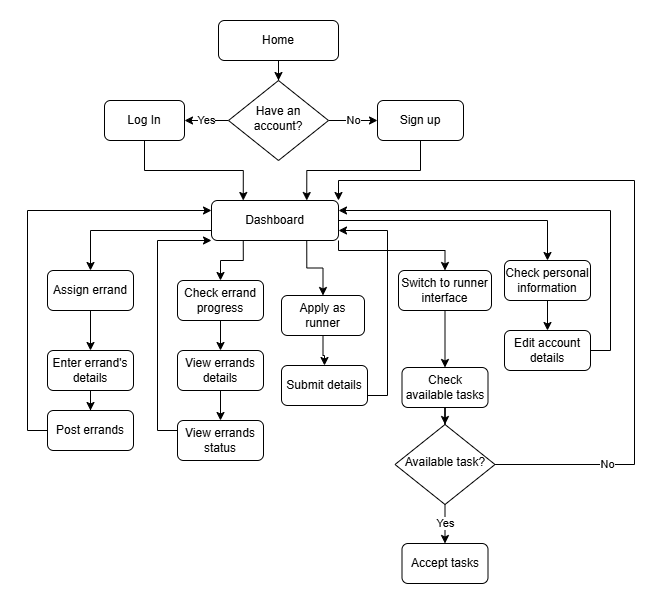

The diagram above was exported from draw.io. Its source (the exported page's mxGraphModel, read from the mxfile embedded in the PNG):
<mxGraphModel dx="1434" dy="738" grid="0" gridSize="10" guides="1" tooltips="1" connect="1" arrows="1" fold="1" page="1" pageScale="1" pageWidth="827" pageHeight="1169" math="0" shadow="0">
  <root>
    <mxCell id="WIyWlLk6GJQsqaUBKTNV-0" />
    <mxCell id="WIyWlLk6GJQsqaUBKTNV-1" parent="WIyWlLk6GJQsqaUBKTNV-0" />
    <mxCell id="sv7yWsvRSx9wveufaJUQ-1" style="edgeStyle=orthogonalEdgeStyle;rounded=0;orthogonalLoop=1;jettySize=auto;html=1;entryX=0.5;entryY=0;entryDx=0;entryDy=0;" parent="WIyWlLk6GJQsqaUBKTNV-1" source="WIyWlLk6GJQsqaUBKTNV-3" target="WIyWlLk6GJQsqaUBKTNV-6" edge="1">
      <mxGeometry relative="1" as="geometry" />
    </mxCell>
    <mxCell id="WIyWlLk6GJQsqaUBKTNV-3" value="Home" style="rounded=1;whiteSpace=wrap;html=1;fontSize=12;glass=0;strokeWidth=1;shadow=0;" parent="WIyWlLk6GJQsqaUBKTNV-1" vertex="1">
      <mxGeometry x="347" y="112" width="120" height="40" as="geometry" />
    </mxCell>
    <mxCell id="sv7yWsvRSx9wveufaJUQ-2" value="Yes" style="edgeStyle=orthogonalEdgeStyle;rounded=0;orthogonalLoop=1;jettySize=auto;html=1;" parent="WIyWlLk6GJQsqaUBKTNV-1" source="WIyWlLk6GJQsqaUBKTNV-6" target="WIyWlLk6GJQsqaUBKTNV-7" edge="1">
      <mxGeometry relative="1" as="geometry" />
    </mxCell>
    <mxCell id="sv7yWsvRSx9wveufaJUQ-4" value="No" style="edgeStyle=orthogonalEdgeStyle;rounded=0;orthogonalLoop=1;jettySize=auto;html=1;entryX=0;entryY=0.5;entryDx=0;entryDy=0;" parent="WIyWlLk6GJQsqaUBKTNV-1" source="WIyWlLk6GJQsqaUBKTNV-6" target="sv7yWsvRSx9wveufaJUQ-3" edge="1">
      <mxGeometry relative="1" as="geometry" />
    </mxCell>
    <mxCell id="WIyWlLk6GJQsqaUBKTNV-6" value="Have an account?" style="rhombus;whiteSpace=wrap;html=1;shadow=0;fontFamily=Helvetica;fontSize=12;align=center;strokeWidth=1;spacing=6;spacingTop=-4;" parent="WIyWlLk6GJQsqaUBKTNV-1" vertex="1">
      <mxGeometry x="357" y="172" width="100" height="80" as="geometry" />
    </mxCell>
    <mxCell id="sv7yWsvRSx9wveufaJUQ-10" style="edgeStyle=orthogonalEdgeStyle;rounded=0;orthogonalLoop=1;jettySize=auto;html=1;entryX=0.25;entryY=0;entryDx=0;entryDy=0;exitX=0.5;exitY=1;exitDx=0;exitDy=0;" parent="WIyWlLk6GJQsqaUBKTNV-1" source="WIyWlLk6GJQsqaUBKTNV-7" target="sv7yWsvRSx9wveufaJUQ-9" edge="1">
      <mxGeometry relative="1" as="geometry" />
    </mxCell>
    <mxCell id="WIyWlLk6GJQsqaUBKTNV-7" value="Log In" style="rounded=1;whiteSpace=wrap;html=1;fontSize=12;glass=0;strokeWidth=1;shadow=0;" parent="WIyWlLk6GJQsqaUBKTNV-1" vertex="1">
      <mxGeometry x="233" y="192" width="80" height="40" as="geometry" />
    </mxCell>
    <mxCell id="sv7yWsvRSx9wveufaJUQ-11" style="edgeStyle=orthogonalEdgeStyle;rounded=0;orthogonalLoop=1;jettySize=auto;html=1;entryX=0.75;entryY=0;entryDx=0;entryDy=0;exitX=0.5;exitY=1;exitDx=0;exitDy=0;" parent="WIyWlLk6GJQsqaUBKTNV-1" source="sv7yWsvRSx9wveufaJUQ-3" target="sv7yWsvRSx9wveufaJUQ-9" edge="1">
      <mxGeometry relative="1" as="geometry" />
    </mxCell>
    <mxCell id="sv7yWsvRSx9wveufaJUQ-3" value="Sign up" style="rounded=1;whiteSpace=wrap;html=1;fontSize=12;glass=0;strokeWidth=1;shadow=0;" parent="WIyWlLk6GJQsqaUBKTNV-1" vertex="1">
      <mxGeometry x="506" y="192" width="86" height="40" as="geometry" />
    </mxCell>
    <mxCell id="_Y2FZ8UMCJM4b7Iiy2qn-2" style="edgeStyle=orthogonalEdgeStyle;rounded=0;orthogonalLoop=1;jettySize=auto;html=1;entryX=0.5;entryY=0;entryDx=0;entryDy=0;exitX=0;exitY=0.75;exitDx=0;exitDy=0;" edge="1" parent="WIyWlLk6GJQsqaUBKTNV-1" source="sv7yWsvRSx9wveufaJUQ-9" target="sv7yWsvRSx9wveufaJUQ-12">
      <mxGeometry relative="1" as="geometry" />
    </mxCell>
    <mxCell id="_Y2FZ8UMCJM4b7Iiy2qn-26" style="edgeStyle=orthogonalEdgeStyle;rounded=0;orthogonalLoop=1;jettySize=auto;html=1;exitX=1;exitY=0.5;exitDx=0;exitDy=0;entryX=0.5;entryY=0;entryDx=0;entryDy=0;" edge="1" parent="WIyWlLk6GJQsqaUBKTNV-1" source="sv7yWsvRSx9wveufaJUQ-9" target="_Y2FZ8UMCJM4b7Iiy2qn-25">
      <mxGeometry relative="1" as="geometry" />
    </mxCell>
    <mxCell id="_Y2FZ8UMCJM4b7Iiy2qn-43" style="edgeStyle=orthogonalEdgeStyle;rounded=0;orthogonalLoop=1;jettySize=auto;html=1;exitX=0.25;exitY=1;exitDx=0;exitDy=0;entryX=0.5;entryY=0;entryDx=0;entryDy=0;" edge="1" parent="WIyWlLk6GJQsqaUBKTNV-1" source="sv7yWsvRSx9wveufaJUQ-9" target="_Y2FZ8UMCJM4b7Iiy2qn-1">
      <mxGeometry relative="1" as="geometry" />
    </mxCell>
    <mxCell id="_Y2FZ8UMCJM4b7Iiy2qn-44" style="edgeStyle=orthogonalEdgeStyle;rounded=0;orthogonalLoop=1;jettySize=auto;html=1;exitX=0.75;exitY=1;exitDx=0;exitDy=0;" edge="1" parent="WIyWlLk6GJQsqaUBKTNV-1" source="sv7yWsvRSx9wveufaJUQ-9" target="_Y2FZ8UMCJM4b7Iiy2qn-0">
      <mxGeometry relative="1" as="geometry" />
    </mxCell>
    <mxCell id="_Y2FZ8UMCJM4b7Iiy2qn-55" style="edgeStyle=orthogonalEdgeStyle;rounded=0;orthogonalLoop=1;jettySize=auto;html=1;exitX=1;exitY=1;exitDx=0;exitDy=0;entryX=0.5;entryY=0;entryDx=0;entryDy=0;" edge="1" parent="WIyWlLk6GJQsqaUBKTNV-1" source="sv7yWsvRSx9wveufaJUQ-9" target="_Y2FZ8UMCJM4b7Iiy2qn-49">
      <mxGeometry relative="1" as="geometry">
        <Array as="points">
          <mxPoint x="467" y="342" />
          <mxPoint x="574" y="342" />
        </Array>
      </mxGeometry>
    </mxCell>
    <mxCell id="sv7yWsvRSx9wveufaJUQ-9" value="Dashboard" style="rounded=1;whiteSpace=wrap;html=1;fontSize=12;glass=0;strokeWidth=1;shadow=0;" parent="WIyWlLk6GJQsqaUBKTNV-1" vertex="1">
      <mxGeometry x="340" y="292" width="127" height="40" as="geometry" />
    </mxCell>
    <mxCell id="_Y2FZ8UMCJM4b7Iiy2qn-6" style="edgeStyle=orthogonalEdgeStyle;rounded=0;orthogonalLoop=1;jettySize=auto;html=1;entryX=0.5;entryY=0;entryDx=0;entryDy=0;" edge="1" parent="WIyWlLk6GJQsqaUBKTNV-1" source="sv7yWsvRSx9wveufaJUQ-12" target="_Y2FZ8UMCJM4b7Iiy2qn-5">
      <mxGeometry relative="1" as="geometry" />
    </mxCell>
    <mxCell id="sv7yWsvRSx9wveufaJUQ-12" value="Assign errand" style="rounded=1;whiteSpace=wrap;html=1;fontSize=12;glass=0;strokeWidth=1;shadow=0;" parent="WIyWlLk6GJQsqaUBKTNV-1" vertex="1">
      <mxGeometry x="176" y="362" width="86" height="40" as="geometry" />
    </mxCell>
    <mxCell id="_Y2FZ8UMCJM4b7Iiy2qn-32" style="edgeStyle=orthogonalEdgeStyle;rounded=0;orthogonalLoop=1;jettySize=auto;html=1;" edge="1" parent="WIyWlLk6GJQsqaUBKTNV-1" source="_Y2FZ8UMCJM4b7Iiy2qn-0" target="_Y2FZ8UMCJM4b7Iiy2qn-30">
      <mxGeometry relative="1" as="geometry" />
    </mxCell>
    <mxCell id="_Y2FZ8UMCJM4b7Iiy2qn-0" value="Apply as runner" style="rounded=1;whiteSpace=wrap;html=1;fontSize=12;glass=0;strokeWidth=1;shadow=0;" vertex="1" parent="WIyWlLk6GJQsqaUBKTNV-1">
      <mxGeometry x="410" y="387" width="83" height="40" as="geometry" />
    </mxCell>
    <mxCell id="_Y2FZ8UMCJM4b7Iiy2qn-34" style="edgeStyle=orthogonalEdgeStyle;rounded=0;orthogonalLoop=1;jettySize=auto;html=1;entryX=0.5;entryY=0;entryDx=0;entryDy=0;" edge="1" parent="WIyWlLk6GJQsqaUBKTNV-1" source="_Y2FZ8UMCJM4b7Iiy2qn-1" target="_Y2FZ8UMCJM4b7Iiy2qn-33">
      <mxGeometry relative="1" as="geometry" />
    </mxCell>
    <mxCell id="_Y2FZ8UMCJM4b7Iiy2qn-1" value="Check errand progress" style="rounded=1;whiteSpace=wrap;html=1;fontSize=12;glass=0;strokeWidth=1;shadow=0;" vertex="1" parent="WIyWlLk6GJQsqaUBKTNV-1">
      <mxGeometry x="306" y="372" width="86" height="40" as="geometry" />
    </mxCell>
    <mxCell id="_Y2FZ8UMCJM4b7Iiy2qn-28" style="edgeStyle=orthogonalEdgeStyle;rounded=0;orthogonalLoop=1;jettySize=auto;html=1;entryX=0.5;entryY=0;entryDx=0;entryDy=0;" edge="1" parent="WIyWlLk6GJQsqaUBKTNV-1" source="_Y2FZ8UMCJM4b7Iiy2qn-5" target="_Y2FZ8UMCJM4b7Iiy2qn-27">
      <mxGeometry relative="1" as="geometry" />
    </mxCell>
    <mxCell id="_Y2FZ8UMCJM4b7Iiy2qn-5" value="Enter errand's details" style="rounded=1;whiteSpace=wrap;html=1;fontSize=12;glass=0;strokeWidth=1;shadow=0;" vertex="1" parent="WIyWlLk6GJQsqaUBKTNV-1">
      <mxGeometry x="176" y="442" width="86" height="40" as="geometry" />
    </mxCell>
    <mxCell id="_Y2FZ8UMCJM4b7Iiy2qn-39" style="edgeStyle=orthogonalEdgeStyle;rounded=0;orthogonalLoop=1;jettySize=auto;html=1;" edge="1" parent="WIyWlLk6GJQsqaUBKTNV-1" source="_Y2FZ8UMCJM4b7Iiy2qn-25" target="_Y2FZ8UMCJM4b7Iiy2qn-38">
      <mxGeometry relative="1" as="geometry" />
    </mxCell>
    <mxCell id="_Y2FZ8UMCJM4b7Iiy2qn-25" value="Check personal information" style="rounded=1;whiteSpace=wrap;html=1;fontSize=12;glass=0;strokeWidth=1;shadow=0;" vertex="1" parent="WIyWlLk6GJQsqaUBKTNV-1">
      <mxGeometry x="633" y="352" width="86" height="40" as="geometry" />
    </mxCell>
    <mxCell id="_Y2FZ8UMCJM4b7Iiy2qn-29" style="edgeStyle=orthogonalEdgeStyle;rounded=0;orthogonalLoop=1;jettySize=auto;html=1;entryX=0;entryY=0.25;entryDx=0;entryDy=0;exitX=0;exitY=0.5;exitDx=0;exitDy=0;" edge="1" parent="WIyWlLk6GJQsqaUBKTNV-1" source="_Y2FZ8UMCJM4b7Iiy2qn-27" target="sv7yWsvRSx9wveufaJUQ-9">
      <mxGeometry relative="1" as="geometry" />
    </mxCell>
    <mxCell id="_Y2FZ8UMCJM4b7Iiy2qn-27" value="Post errands" style="rounded=1;whiteSpace=wrap;html=1;fontSize=12;glass=0;strokeWidth=1;shadow=0;" vertex="1" parent="WIyWlLk6GJQsqaUBKTNV-1">
      <mxGeometry x="176" y="502" width="86" height="40" as="geometry" />
    </mxCell>
    <mxCell id="_Y2FZ8UMCJM4b7Iiy2qn-47" style="edgeStyle=orthogonalEdgeStyle;rounded=0;orthogonalLoop=1;jettySize=auto;html=1;entryX=1;entryY=0.75;entryDx=0;entryDy=0;exitX=1;exitY=0.75;exitDx=0;exitDy=0;" edge="1" parent="WIyWlLk6GJQsqaUBKTNV-1" source="_Y2FZ8UMCJM4b7Iiy2qn-30" target="sv7yWsvRSx9wveufaJUQ-9">
      <mxGeometry relative="1" as="geometry" />
    </mxCell>
    <mxCell id="_Y2FZ8UMCJM4b7Iiy2qn-30" value="Submit details" style="rounded=1;whiteSpace=wrap;html=1;fontSize=12;glass=0;strokeWidth=1;shadow=0;" vertex="1" parent="WIyWlLk6GJQsqaUBKTNV-1">
      <mxGeometry x="410" y="457" width="86" height="40" as="geometry" />
    </mxCell>
    <mxCell id="_Y2FZ8UMCJM4b7Iiy2qn-41" style="edgeStyle=orthogonalEdgeStyle;rounded=0;orthogonalLoop=1;jettySize=auto;html=1;entryX=0.5;entryY=0;entryDx=0;entryDy=0;" edge="1" parent="WIyWlLk6GJQsqaUBKTNV-1" source="_Y2FZ8UMCJM4b7Iiy2qn-33" target="_Y2FZ8UMCJM4b7Iiy2qn-40">
      <mxGeometry relative="1" as="geometry" />
    </mxCell>
    <mxCell id="_Y2FZ8UMCJM4b7Iiy2qn-33" value="View errands details" style="rounded=1;whiteSpace=wrap;html=1;fontSize=12;glass=0;strokeWidth=1;shadow=0;" vertex="1" parent="WIyWlLk6GJQsqaUBKTNV-1">
      <mxGeometry x="306" y="442" width="86" height="40" as="geometry" />
    </mxCell>
    <mxCell id="_Y2FZ8UMCJM4b7Iiy2qn-48" style="edgeStyle=orthogonalEdgeStyle;rounded=0;orthogonalLoop=1;jettySize=auto;html=1;entryX=1;entryY=0.25;entryDx=0;entryDy=0;exitX=1;exitY=0.5;exitDx=0;exitDy=0;" edge="1" parent="WIyWlLk6GJQsqaUBKTNV-1" source="_Y2FZ8UMCJM4b7Iiy2qn-38" target="sv7yWsvRSx9wveufaJUQ-9">
      <mxGeometry relative="1" as="geometry" />
    </mxCell>
    <mxCell id="_Y2FZ8UMCJM4b7Iiy2qn-38" value="Edit account details" style="rounded=1;whiteSpace=wrap;html=1;fontSize=12;glass=0;strokeWidth=1;shadow=0;" vertex="1" parent="WIyWlLk6GJQsqaUBKTNV-1">
      <mxGeometry x="633" y="422" width="86" height="40" as="geometry" />
    </mxCell>
    <mxCell id="_Y2FZ8UMCJM4b7Iiy2qn-46" style="edgeStyle=orthogonalEdgeStyle;rounded=0;orthogonalLoop=1;jettySize=auto;html=1;exitX=0;exitY=0.5;exitDx=0;exitDy=0;entryX=0;entryY=1;entryDx=0;entryDy=0;" edge="1" parent="WIyWlLk6GJQsqaUBKTNV-1" source="_Y2FZ8UMCJM4b7Iiy2qn-40" target="sv7yWsvRSx9wveufaJUQ-9">
      <mxGeometry relative="1" as="geometry">
        <Array as="points">
          <mxPoint x="306" y="522" />
          <mxPoint x="286" y="522" />
          <mxPoint x="286" y="332" />
        </Array>
      </mxGeometry>
    </mxCell>
    <mxCell id="_Y2FZ8UMCJM4b7Iiy2qn-40" value="View errands status" style="rounded=1;whiteSpace=wrap;html=1;fontSize=12;glass=0;strokeWidth=1;shadow=0;" vertex="1" parent="WIyWlLk6GJQsqaUBKTNV-1">
      <mxGeometry x="306" y="512" width="86" height="40" as="geometry" />
    </mxCell>
    <mxCell id="_Y2FZ8UMCJM4b7Iiy2qn-52" style="edgeStyle=orthogonalEdgeStyle;rounded=0;orthogonalLoop=1;jettySize=auto;html=1;entryX=0.5;entryY=0;entryDx=0;entryDy=0;" edge="1" parent="WIyWlLk6GJQsqaUBKTNV-1" source="_Y2FZ8UMCJM4b7Iiy2qn-49" target="_Y2FZ8UMCJM4b7Iiy2qn-51">
      <mxGeometry relative="1" as="geometry" />
    </mxCell>
    <mxCell id="_Y2FZ8UMCJM4b7Iiy2qn-49" value="Switch to runner interface" style="rounded=1;whiteSpace=wrap;html=1;fontSize=12;glass=0;strokeWidth=1;shadow=0;" vertex="1" parent="WIyWlLk6GJQsqaUBKTNV-1">
      <mxGeometry x="527" y="362" width="93" height="40" as="geometry" />
    </mxCell>
    <mxCell id="_Y2FZ8UMCJM4b7Iiy2qn-57" style="edgeStyle=orthogonalEdgeStyle;rounded=0;orthogonalLoop=1;jettySize=auto;html=1;entryX=0.5;entryY=0;entryDx=0;entryDy=0;" edge="1" parent="WIyWlLk6GJQsqaUBKTNV-1" source="_Y2FZ8UMCJM4b7Iiy2qn-51" target="_Y2FZ8UMCJM4b7Iiy2qn-56">
      <mxGeometry relative="1" as="geometry" />
    </mxCell>
    <mxCell id="_Y2FZ8UMCJM4b7Iiy2qn-51" value="Check available tasks" style="rounded=1;whiteSpace=wrap;html=1;fontSize=12;glass=0;strokeWidth=1;shadow=0;" vertex="1" parent="WIyWlLk6GJQsqaUBKTNV-1">
      <mxGeometry x="530.5" y="459" width="86" height="40" as="geometry" />
    </mxCell>
    <mxCell id="_Y2FZ8UMCJM4b7Iiy2qn-53" value="Accept tasks" style="rounded=1;whiteSpace=wrap;html=1;fontSize=12;glass=0;strokeWidth=1;shadow=0;" vertex="1" parent="WIyWlLk6GJQsqaUBKTNV-1">
      <mxGeometry x="530.5" y="635" width="86" height="40" as="geometry" />
    </mxCell>
    <mxCell id="_Y2FZ8UMCJM4b7Iiy2qn-58" value="No" style="edgeStyle=orthogonalEdgeStyle;rounded=0;orthogonalLoop=1;jettySize=auto;html=1;entryX=1;entryY=0;entryDx=0;entryDy=0;" edge="1" parent="WIyWlLk6GJQsqaUBKTNV-1" source="_Y2FZ8UMCJM4b7Iiy2qn-56" target="sv7yWsvRSx9wveufaJUQ-9">
      <mxGeometry x="-0.6959" relative="1" as="geometry">
        <Array as="points">
          <mxPoint x="763" y="556" />
          <mxPoint x="763" y="272" />
          <mxPoint x="467" y="272" />
        </Array>
        <mxPoint as="offset" />
      </mxGeometry>
    </mxCell>
    <mxCell id="_Y2FZ8UMCJM4b7Iiy2qn-60" value="Yes" style="edgeStyle=orthogonalEdgeStyle;rounded=0;orthogonalLoop=1;jettySize=auto;html=1;entryX=0.5;entryY=0;entryDx=0;entryDy=0;" edge="1" parent="WIyWlLk6GJQsqaUBKTNV-1" source="_Y2FZ8UMCJM4b7Iiy2qn-56" target="_Y2FZ8UMCJM4b7Iiy2qn-53">
      <mxGeometry relative="1" as="geometry" />
    </mxCell>
    <mxCell id="_Y2FZ8UMCJM4b7Iiy2qn-56" value="Available task?" style="rhombus;whiteSpace=wrap;html=1;shadow=0;fontFamily=Helvetica;fontSize=12;align=center;strokeWidth=1;spacing=6;spacingTop=-4;" vertex="1" parent="WIyWlLk6GJQsqaUBKTNV-1">
      <mxGeometry x="523.5" y="516" width="100" height="80" as="geometry" />
    </mxCell>
  </root>
</mxGraphModel>